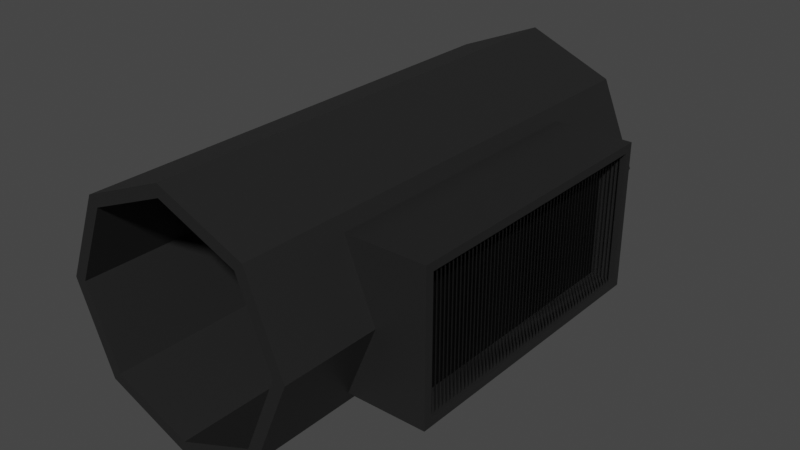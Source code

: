 # Source: Vent_Straight_Open.blend  (saved by Blender 2.80.75; exported with 4.5.12 LTS)
import bpy
from mathutils import Matrix  # noqa: F401  (used for matrix-valued properties, if any)

bpy.ops.wm.read_factory_settings(use_empty=True)
scene = bpy.context.scene
scene.name = 'Scene'

# ---- collections
col_collection = bpy.data.collections.new('Collection'); scene.collection.children.link(col_collection)

# ---- materials (node trees are filled in below, after node groups)
mat_material = bpy.data.materials.new('Material')
mat_material.use_transparent_shadow = False
mat_material_001 = bpy.data.materials.new('Material.001')
mat_material_001.use_transparent_shadow = False

# ---- material node trees
mat_material.use_nodes = True; mat_material.node_tree.nodes.clear()
_N = mat_material.node_tree.nodes; _L = mat_material.node_tree.links
n0 = _N.new('ShaderNodeOutputMaterial'); n0.name = 'Material Output'; n0.location = (300, 300)
n1 = _N.new('ShaderNodeBsdfPrincipled'); n1.name = 'Principled BSDF'; n1.location = (10, 300)
n1.distribution = 'GGX'
n1.subsurface_method = 'BURLEY'
n1.inputs[0].default_value = (0.01467, 0.01467, 0.01467, 1.0)
n1.inputs[3].default_value = 1.45
n1.inputs[27].default_value = (0.0, 0.0, 0.0, 1.0)
n1.inputs[28].default_value = 1.0
_L.new(n1.outputs[0], n0.inputs[0])
n0.is_active_output = True
mat_material_001.use_nodes = True; mat_material_001.node_tree.nodes.clear()
_N = mat_material_001.node_tree.nodes; _L = mat_material_001.node_tree.links
n0 = _N.new('ShaderNodeOutputMaterial'); n0.name = 'Material Output'; n0.location = (300, 300)
n1 = _N.new('ShaderNodeBsdfPrincipled'); n1.name = 'Principled BSDF'; n1.location = (10, 300)
n1.distribution = 'GGX'
n1.subsurface_method = 'BURLEY'
n1.inputs[0].default_value = (0.0, 0.0, 0.0, 1.0)
n1.inputs[3].default_value = 1.45
n1.inputs[27].default_value = (0.0, 0.0, 0.0, 1.0)
n1.inputs[28].default_value = 1.0
_L.new(n1.outputs[0], n0.inputs[0])
n0.is_active_output = True

# ---- world
world_world = bpy.data.worlds.new('World'); scene.world = world_world
world_world.use_nodes = True; world_world.node_tree.nodes.clear()
_N = world_world.node_tree.nodes; _L = world_world.node_tree.links
n0 = _N.new('ShaderNodeOutputWorld'); n0.name = 'World Output'; n0.location = (300, 300)
n1 = _N.new('ShaderNodeBackground'); n1.name = 'Background'; n1.location = (10, 300)
n1.inputs[0].default_value = (0.05088, 0.05088, 0.05088, 1.0)
_L.new(n1.outputs[0], n0.inputs[0])
n0.is_active_output = True
world_world.color = (0.05088, 0.05088, 0.05088)
world_world.use_sun_shadow = False
world_world.sun_shadow_jitter_overblur = 0.0

# ---- meshes
me_cylinder = bpy.data.meshes.new('Cylinder')
me_cylinder.from_pydata([(-2.608e-08, 1.0, -0.2), (-2.608e-08, -1.0, -0.2), (0.3536, 1.0, -0.3464), (0.3536, -1.0, -0.3464), (0.5, 1.0, -0.7), (0.5, -1.0, -0.7), (0.3536, 1.0, -1.054), (0.3536, -1.0, -1.054), (-6.979e-08, 1.0, -1.2), (-6.979e-08, -1.0, -1.2), (-0.3536, 1.0, -1.054), (-0.3536, -1.0, -1.054), (-0.5, 1.0, -0.7), (-0.5, -1.0, -0.7), (-0.3536, 1.0, -0.3464), (-0.3536, -1.0, -0.3464), (-2.608e-08, 1.0, -0.25), (-2.608e-08, -1.0, -0.25), (0.3182, 1.0, -0.3818), (0.3182, -1.0, -0.3818), (0.45, 1.0, -0.7), (0.45, -1.0, -0.7), (0.3182, 1.0, -1.018), (0.3182, -1.0, -1.018), (-6.979e-08, 1.0, -1.15), (-6.979e-08, -1.0, -1.15), (-0.3182, 1.0, -1.018), (-0.3182, -1.0, -1.018), (-0.45, 1.0, -0.7), (-0.45, -1.0, -0.7), (-0.3182, 1.0, -0.3818), (-0.3182, -1.0, -0.3818), (0.35, -0.6, -1.0), (0.35, -0.6, -0.4), (0.35, 0.6, -1.0), (0.35, 0.6, -0.4), (0.7, -0.5658, -0.9658), (0.7, -0.5658, -0.4342), (0.7, 0.5658, -0.9658), (0.47, -0.6, -0.7), (0.47, 0.6, -0.7), (0.7, 0.5658, -0.4342), (0.7, 0.6, -0.4), (0.7, 0.6, -1.0), (0.7, -0.6, -1.0), (0.7, -0.6, -0.4), (0.6014, 0.5658, -0.4342), (0.6014, 0.5658, -0.9658), (0.6014, -0.5658, -0.9658), (0.6014, -0.5658, -0.4342), (0.6911, -0.5598, -0.43), (0.6911, -0.5598, -0.97), (0.6828, -0.5416, -0.43), (0.6828, -0.5416, -0.97), (0.6911, -0.5398, -0.43), (0.6911, -0.5398, -0.97), (0.6828, -0.5216, -0.43), (0.6828, -0.5216, -0.97), (0.6911, -0.5198, -0.43), (0.6911, -0.5198, -0.97), (0.6828, -0.5016, -0.43), (0.6828, -0.5016, -0.97), (0.6911, -0.4998, -0.43), (0.6911, -0.4998, -0.97), (0.6828, -0.4816, -0.43), (0.6828, -0.4816, -0.97), (0.6911, -0.4798, -0.43), (0.6911, -0.4798, -0.97), (0.6828, -0.4616, -0.43), (0.6828, -0.4616, -0.97), (0.6911, -0.4598, -0.43), (0.6911, -0.4598, -0.97), (0.6828, -0.4416, -0.43), (0.6828, -0.4416, -0.97), (0.6911, -0.4398, -0.43), (0.6911, -0.4398, -0.97), (0.6828, -0.4216, -0.43), (0.6828, -0.4216, -0.97), (0.6911, -0.4198, -0.43), (0.6911, -0.4198, -0.97), (0.6828, -0.4016, -0.43), (0.6828, -0.4016, -0.97), (0.6911, -0.3998, -0.43), (0.6911, -0.3998, -0.97), (0.6828, -0.3816, -0.43), (0.6828, -0.3816, -0.97), (0.6911, -0.3798, -0.43), (0.6911, -0.3798, -0.97), (0.6828, -0.3616, -0.43), (0.6828, -0.3616, -0.97), (0.6911, -0.3598, -0.43), (0.6911, -0.3598, -0.97), (0.6828, -0.3416, -0.43), (0.6828, -0.3416, -0.97), (0.6911, -0.3398, -0.43), (0.6911, -0.3398, -0.97), (0.6828, -0.3216, -0.43), (0.6828, -0.3216, -0.97), (0.6911, -0.3198, -0.43), (0.6911, -0.3198, -0.97), (0.6828, -0.3016, -0.43), (0.6828, -0.3016, -0.97), (0.6911, -0.2998, -0.43), (0.6911, -0.2998, -0.97), (0.6828, -0.2816, -0.43), (0.6828, -0.2816, -0.97), (0.6911, -0.2798, -0.43), (0.6911, -0.2798, -0.97), (0.6828, -0.2616, -0.43), (0.6828, -0.2616, -0.97), (0.6911, -0.2598, -0.43), (0.6911, -0.2598, -0.97), (0.6828, -0.2416, -0.43), (0.6828, -0.2416, -0.97), (0.6911, -0.2398, -0.43), (0.6911, -0.2398, -0.97), (0.6828, -0.2216, -0.43), (0.6828, -0.2216, -0.97), (0.6911, -0.2198, -0.43), (0.6911, -0.2198, -0.97), (0.6828, -0.2016, -0.43), (0.6828, -0.2016, -0.97), (0.6911, -0.1998, -0.43), (0.6911, -0.1998, -0.97), (0.6828, -0.1816, -0.43), (0.6828, -0.1816, -0.97), (0.6911, -0.1798, -0.43), (0.6911, -0.1798, -0.97), (0.6828, -0.1616, -0.43), (0.6828, -0.1616, -0.97), (0.6911, -0.1598, -0.43), (0.6911, -0.1598, -0.97), (0.6828, -0.1416, -0.43), (0.6828, -0.1416, -0.97), (0.6911, -0.1398, -0.43), (0.6911, -0.1398, -0.97), (0.6828, -0.1216, -0.43), (0.6828, -0.1216, -0.97), (0.6911, -0.1198, -0.43), (0.6911, -0.1198, -0.97), (0.6828, -0.1016, -0.43), (0.6828, -0.1016, -0.97), (0.6911, -0.0998, -0.43), (0.6911, -0.0998, -0.97), (0.6828, -0.08163, -0.43), (0.6828, -0.08163, -0.97), (0.6911, -0.0798, -0.43), (0.6911, -0.0798, -0.97), (0.6828, -0.06163, -0.43), (0.6828, -0.06163, -0.97), (0.6911, -0.0598, -0.43), (0.6911, -0.0598, -0.97), (0.6828, -0.04163, -0.43), (0.6828, -0.04163, -0.97), (0.6911, -0.0398, -0.43), (0.6911, -0.0398, -0.97), (0.6828, -0.02163, -0.43), (0.6828, -0.02163, -0.97), (0.6911, -0.0198, -0.43), (0.6911, -0.0198, -0.97), (0.6828, -0.001627, -0.43), (0.6828, -0.001627, -0.97), (0.6911, 0.0002045, -0.43), (0.6911, 0.0002046, -0.97), (0.6828, 0.01837, -0.43), (0.6828, 0.01837, -0.97), (0.6911, 0.0202, -0.43), (0.6911, 0.0202, -0.97), (0.6828, 0.03837, -0.43), (0.6828, 0.03837, -0.97), (0.6911, 0.0402, -0.43), (0.6911, 0.0402, -0.97), (0.6828, 0.05837, -0.43), (0.6828, 0.05837, -0.97), (0.6911, 0.0602, -0.43), (0.6911, 0.0602, -0.97), (0.6828, 0.07837, -0.43), (0.6828, 0.07837, -0.97), (0.6911, 0.0802, -0.43), (0.6911, 0.0802, -0.97), (0.6828, 0.09837, -0.43), (0.6828, 0.09837, -0.97), (0.6911, 0.1002, -0.43), (0.6911, 0.1002, -0.97), (0.6828, 0.1184, -0.43), (0.6828, 0.1184, -0.97), (0.6911, 0.1202, -0.43), (0.6911, 0.1202, -0.97), (0.6828, 0.1384, -0.43), (0.6828, 0.1384, -0.97), (0.6911, 0.1402, -0.43), (0.6911, 0.1402, -0.97), (0.6828, 0.1584, -0.43), (0.6828, 0.1584, -0.97), (0.6911, 0.1602, -0.43), (0.6911, 0.1602, -0.97), (0.6828, 0.1784, -0.43), (0.6828, 0.1784, -0.97), (0.6911, 0.1802, -0.43), (0.6911, 0.1802, -0.97), (0.6828, 0.1984, -0.43), (0.6828, 0.1984, -0.97), (0.6911, 0.2002, -0.43), (0.6911, 0.2002, -0.97), (0.6828, 0.2184, -0.43), (0.6828, 0.2184, -0.97), (0.6911, 0.2202, -0.43), (0.6911, 0.2202, -0.97), (0.6828, 0.2384, -0.43), (0.6828, 0.2384, -0.97), (0.6911, 0.2402, -0.43), (0.6911, 0.2402, -0.97), (0.6828, 0.2584, -0.43), (0.6828, 0.2584, -0.97), (0.6911, 0.2602, -0.43), (0.6911, 0.2602, -0.97), (0.6828, 0.2784, -0.43), (0.6828, 0.2784, -0.97), (0.6911, 0.2802, -0.43), (0.6911, 0.2802, -0.97), (0.6828, 0.2984, -0.43), (0.6828, 0.2984, -0.97), (0.6911, 0.3002, -0.43), (0.6911, 0.3002, -0.97), (0.6828, 0.3184, -0.43), (0.6828, 0.3184, -0.97), (0.6911, 0.3202, -0.43), (0.6911, 0.3202, -0.97), (0.6828, 0.3384, -0.43), (0.6828, 0.3384, -0.97), (0.6911, 0.3402, -0.43), (0.6911, 0.3402, -0.97), (0.6828, 0.3584, -0.43), (0.6828, 0.3584, -0.97), (0.6911, 0.3602, -0.43), (0.6911, 0.3602, -0.97), (0.6828, 0.3784, -0.43), (0.6828, 0.3784, -0.97), (0.6911, 0.3802, -0.43), (0.6911, 0.3802, -0.97), (0.6828, 0.3984, -0.43), (0.6828, 0.3984, -0.97), (0.6911, 0.4002, -0.43), (0.6911, 0.4002, -0.97), (0.6828, 0.4184, -0.43), (0.6828, 0.4184, -0.97), (0.6911, 0.4202, -0.43), (0.6911, 0.4202, -0.97), (0.6828, 0.4384, -0.43), (0.6828, 0.4384, -0.97), (0.6911, 0.4402, -0.43), (0.6911, 0.4402, -0.97), (0.6828, 0.4584, -0.43), (0.6828, 0.4584, -0.97), (0.6911, 0.4602, -0.43), (0.6911, 0.4602, -0.97), (0.6828, 0.4784, -0.43), (0.6828, 0.4784, -0.97), (0.6911, 0.4802, -0.43), (0.6911, 0.4802, -0.97), (0.6828, 0.4984, -0.43), (0.6828, 0.4984, -0.97), (0.6911, 0.5002, -0.43), (0.6911, 0.5002, -0.97), (0.6828, 0.5184, -0.43), (0.6828, 0.5184, -0.97), (0.6911, 0.5202, -0.43), (0.6911, 0.5202, -0.97), (0.6828, 0.5384, -0.43), (0.6828, 0.5384, -0.97), (0.6911, 0.5402, -0.43), (0.6911, 0.5402, -0.97), (0.6828, 0.5584, -0.43), (0.6828, 0.5584, -0.97)], [], [(0, 1, 3, 2), (2, 3, 5, 4), (4, 5, 7, 6), (6, 7, 9, 8), (8, 9, 11, 10), (10, 11, 13, 12), (12, 13, 15, 14), (14, 15, 1, 0), (16, 18, 19, 17), (18, 20, 21, 19), (20, 22, 23, 21), (22, 24, 25, 23), (24, 26, 27, 25), (26, 28, 29, 27), (28, 30, 31, 29), (30, 16, 17, 31), (0, 2, 18, 16), (3, 1, 17, 19), (2, 4, 20, 18), (5, 3, 19, 21), (4, 6, 22, 20), (7, 5, 21, 23), (6, 8, 24, 22), (9, 7, 23, 25), (8, 10, 26, 24), (11, 9, 25, 27), (10, 12, 28, 26), (13, 11, 27, 29), (12, 14, 30, 28), (15, 13, 29, 31), (14, 0, 16, 30), (1, 15, 31, 17), (39, 44, 45), (40, 35, 42), (45, 33, 39), (34, 43, 44, 32), (42, 35, 33, 45), (44, 39, 32), (38, 41, 46, 47), (34, 40, 43), (43, 40, 42), (41, 38, 43, 42), (38, 36, 44, 43), (37, 41, 42, 45), (36, 37, 45, 44), (47, 46, 49, 48), (37, 36, 48, 49), (36, 38, 47, 48), (41, 37, 49, 46), (50, 51, 53, 52), (54, 55, 57, 56), (58, 59, 61, 60), (62, 63, 65, 64), (66, 67, 69, 68), (70, 71, 73, 72), (74, 75, 77, 76), (78, 79, 81, 80), (82, 83, 85, 84), (86, 87, 89, 88), (90, 91, 93, 92), (94, 95, 97, 96), (98, 99, 101, 100), (102, 103, 105, 104), (106, 107, 109, 108), (110, 111, 113, 112), (114, 115, 117, 116), (118, 119, 121, 120), (122, 123, 125, 124), (126, 127, 129, 128), (130, 131, 133, 132), (134, 135, 137, 136), (138, 139, 141, 140), (142, 143, 145, 144), (146, 147, 149, 148), (150, 151, 153, 152), (154, 155, 157, 156), (158, 159, 161, 160), (162, 163, 165, 164), (166, 167, 169, 168), (170, 171, 173, 172), (174, 175, 177, 176), (178, 179, 181, 180), (182, 183, 185, 184), (186, 187, 189, 188), (190, 191, 193, 192), (194, 195, 197, 196), (198, 199, 201, 200), (202, 203, 205, 204), (206, 207, 209, 208), (210, 211, 213, 212), (214, 215, 217, 216), (218, 219, 221, 220), (222, 223, 225, 224), (226, 227, 229, 228), (230, 231, 233, 232), (234, 235, 237, 236), (238, 239, 241, 240), (242, 243, 245, 244), (246, 247, 249, 248), (250, 251, 253, 252), (254, 255, 257, 256), (258, 259, 261, 260), (262, 263, 265, 264), (266, 267, 269, 268), (270, 271, 273, 272)])
me_cylinder.polygons.foreach_set('material_index', [0, 0, 0, 0, 0, 0, 0, 0, 0, 0, 0, 0, 0, 0, 0, 0, 0, 0, 0, 0, 0, 0, 0, 0, 0, 0, 0, 0, 0, 0, 0, 0, 0, 0, 0, 0, 0, 0, 0, 0, 0, 0, 0, 0, 0, 1, 0, 0, 0, 0, 0, 0, 0, 0, 0, 0, 0, 0, 0, 0, 0, 0, 0, 0, 0, 0, 0, 0, 0, 0, 0, 0, 0, 0, 0, 0, 0, 0, 0, 0, 0, 0, 0, 0, 0, 0, 0, 0, 0, 0, 0, 0, 0, 0, 0, 0, 0, 0, 0, 0, 0, 0, 0, 0, 0])
_uv = me_cylinder.uv_layers.new(name='UVMap')
_uv.uv.foreach_set('vector', [1.0, 0.5, 1.0, 1.0, 0.875, 1.0, 0.875, 0.5, 0.875, 0.5, 0.875, 1.0, 0.75, 1.0, 0.75, 0.5, 0.75, 0.5, 0.75, 1.0, 0.625, 1.0, 0.625, 0.5, 0.625, 0.5, 0.625, 1.0, 0.5, 1.0, 0.5, 0.5, 0.5, 0.5, 0.5, 1.0, 0.375, 1.0, 0.375, 0.5, 0.375, 0.5, 0.375, 1.0, 0.25, 1.0, 0.25, 0.5, 0.25, 0.5, 0.25, 1.0, 0.125, 1.0, 0.125, 0.5, 0.125, 0.5, 0.125, 1.0, 0.0, 1.0, 0.0, 0.5, 1.0, 0.5, 0.875, 0.5, 0.875, 1.0, 1.0, 1.0, 0.875, 0.5, 0.75, 0.5, 0.75, 1.0, 0.875, 1.0, 0.75, 0.5, 0.625, 0.5, 0.625, 1.0, 0.75, 1.0, 0.625, 0.5, 0.5, 0.5, 0.5, 1.0, 0.625, 1.0, 0.5, 0.5, 0.375, 0.5, 0.375, 1.0, 0.5, 1.0, 0.375, 0.5, 0.25, 0.5, 0.25, 1.0, 0.375, 1.0, 0.25, 0.5, 0.125, 0.5, 0.125, 1.0, 0.25, 1.0, 0.125, 0.5, 0.0, 0.5, 0.0, 1.0, 0.125, 1.0, 1.0, 0.5, 0.875, 0.5, 0.875, 0.5, 1.0, 0.5, 0.875, 1.0, 1.0, 1.0, 1.0, 1.0, 0.875, 1.0, 0.875, 0.5, 0.75, 0.5, 0.75, 0.5, 0.875, 0.5, 0.75, 1.0, 0.875, 1.0, 0.875, 1.0, 0.75, 1.0, 0.75, 0.5, 0.625, 0.5, 0.625, 0.5, 0.75, 0.5, 0.625, 1.0, 0.75, 1.0, 0.75, 1.0, 0.625, 1.0, 0.625, 0.5, 0.5, 0.5, 0.5, 0.5, 0.625, 0.5, 0.5, 1.0, 0.625, 1.0, 0.625, 1.0, 0.5, 1.0, 0.5, 0.5, 0.375, 0.5, 0.375, 0.5, 0.5, 0.5, 0.375, 1.0, 0.5, 1.0, 0.5, 1.0, 0.375, 1.0, 0.375, 0.5, 0.25, 0.5, 0.25, 0.5, 0.375, 0.5, 0.25, 1.0, 0.375, 1.0, 0.375, 1.0, 0.25, 1.0, 0.25, 0.5, 0.125, 0.5, 0.125, 0.5, 0.25, 0.5, 0.125, 1.0, 0.25, 1.0, 0.25, 1.0, 0.125, 1.0, 0.125, 0.5, 0.0, 0.5, 0.0, 0.5, 0.125, 0.5, 0.0, 1.0, 0.125, 1.0, 0.125, 1.0, 0.0, 1.0, 0.5, 0.9688, 0.375, 0.75, 0.625, 0.75, 0.5, 0.2812, 0.625, 0.2812, 0.625, 0.5, 0.625, 0.75, 0.625, 0.9688, 0.5, 0.9688, 0.1562, 0.5, 0.375, 0.5, 0.375, 0.75, 0.1562, 0.75, 0.625, 0.5, 0.8438, 0.5, 0.8438, 0.75, 0.625, 0.75, 0.375, 0.75, 0.5, 0.9688, 0.375, 0.9688, 0.3893, 0.5071, 0.6107, 0.5071, 0.6107, 0.5071, 0.3893, 0.5071, 0.375, 0.2812, 0.5, 0.2812, 0.375, 0.5, 0.375, 0.5, 0.5, 0.2812, 0.625, 0.5, 0.6107, 0.5071, 0.3893, 0.5071, 0.375, 0.5, 0.625, 0.5, 0.3893, 0.5071, 0.3893, 0.7429, 0.375, 0.75, 0.375, 0.5, 0.6107, 0.7429, 0.6107, 0.5071, 0.625, 0.5, 0.625, 0.75, 0.3893, 0.7429, 0.6107, 0.7429, 0.625, 0.75, 0.375, 0.75, 0.3893, 0.5071, 0.6107, 0.5071, 0.6107, 0.7429, 0.3893, 0.7429, 0.6107, 0.7429, 0.3893, 0.7429, 0.3893, 0.7429, 0.6107, 0.7429, 0.3893, 0.7429, 0.3893, 0.5071, 0.3893, 0.5071, 0.3893, 0.7429, 0.6107, 0.5071, 0.6107, 0.7429, 0.6107, 0.7429, 0.6107, 0.5071, 0.0, 0.0, 1.0, 0.0, 1.0, 1.0, 0.0, 1.0, 0.0, 0.0, 1.0, 0.0, 1.0, 1.0, 0.0, 1.0, 0.0, 0.0, 1.0, 0.0, 1.0, 1.0, 0.0, 1.0, 0.0, 0.0, 1.0, 0.0, 1.0, 1.0, 0.0, 1.0, 0.0, 0.0, 1.0, 0.0, 1.0, 1.0, 0.0, 1.0, 0.0, 0.0, 1.0, 0.0, 1.0, 1.0, 0.0, 1.0, 0.0, 0.0, 1.0, 0.0, 1.0, 1.0, 0.0, 1.0, 0.0, 0.0, 1.0, 0.0, 1.0, 1.0, 0.0, 1.0, 0.0, 0.0, 1.0, 0.0, 1.0, 1.0, 0.0, 1.0, 0.0, 0.0, 1.0, 0.0, 1.0, 1.0, 0.0, 1.0, 0.0, 0.0, 1.0, 0.0, 1.0, 1.0, 0.0, 1.0, 0.0, 0.0, 1.0, 0.0, 1.0, 1.0, 0.0, 1.0, 0.0, 0.0, 1.0, 0.0, 1.0, 1.0, 0.0, 1.0, 0.0, 0.0, 1.0, 0.0, 1.0, 1.0, 0.0, 1.0, 0.0, 0.0, 1.0, 0.0, 1.0, 1.0, 0.0, 1.0, 0.0, 0.0, 1.0, 0.0, 1.0, 1.0, 0.0, 1.0, 0.0, 0.0, 1.0, 0.0, 1.0, 1.0, 0.0, 1.0, 0.0, 0.0, 1.0, 0.0, 1.0, 1.0, 0.0, 1.0, 0.0, 0.0, 1.0, 0.0, 1.0, 1.0, 0.0, 1.0, 0.0, 0.0, 1.0, 0.0, 1.0, 1.0, 0.0, 1.0, 0.0, 0.0, 1.0, 0.0, 1.0, 1.0, 0.0, 1.0, 0.0, 0.0, 1.0, 0.0, 1.0, 1.0, 0.0, 1.0, 0.0, 0.0, 1.0, 0.0, 1.0, 1.0, 0.0, 1.0, 0.0, 0.0, 1.0, 0.0, 1.0, 1.0, 0.0, 1.0, 0.0, 0.0, 1.0, 0.0, 1.0, 1.0, 0.0, 1.0, 0.0, 0.0, 1.0, 0.0, 1.0, 1.0, 0.0, 1.0, 0.0, 0.0, 1.0, 0.0, 1.0, 1.0, 0.0, 1.0, 0.0, 0.0, 1.0, 0.0, 1.0, 1.0, 0.0, 1.0, 0.0, 0.0, 1.0, 0.0, 1.0, 1.0, 0.0, 1.0, 0.0, 0.0, 1.0, 0.0, 1.0, 1.0, 0.0, 1.0, 0.0, 0.0, 1.0, 0.0, 1.0, 1.0, 0.0, 1.0, 0.0, 0.0, 1.0, 0.0, 1.0, 1.0, 0.0, 1.0, 0.0, 0.0, 1.0, 0.0, 1.0, 1.0, 0.0, 1.0, 0.0, 0.0, 1.0, 0.0, 1.0, 1.0, 0.0, 1.0, 0.0, 0.0, 1.0, 0.0, 1.0, 1.0, 0.0, 1.0, 0.0, 0.0, 1.0, 0.0, 1.0, 1.0, 0.0, 1.0, 0.0, 0.0, 1.0, 0.0, 1.0, 1.0, 0.0, 1.0, 0.0, 0.0, 1.0, 0.0, 1.0, 1.0, 0.0, 1.0, 0.0, 0.0, 1.0, 0.0, 1.0, 1.0, 0.0, 1.0, 0.0, 0.0, 1.0, 0.0, 1.0, 1.0, 0.0, 1.0, 0.0, 0.0, 1.0, 0.0, 1.0, 1.0, 0.0, 1.0, 0.0, 0.0, 1.0, 0.0, 1.0, 1.0, 0.0, 1.0, 0.0, 0.0, 1.0, 0.0, 1.0, 1.0, 0.0, 1.0, 0.0, 0.0, 1.0, 0.0, 1.0, 1.0, 0.0, 1.0, 0.0, 0.0, 1.0, 0.0, 1.0, 1.0, 0.0, 1.0, 0.0, 0.0, 1.0, 0.0, 1.0, 1.0, 0.0, 1.0, 0.0, 0.0, 1.0, 0.0, 1.0, 1.0, 0.0, 1.0, 0.0, 0.0, 1.0, 0.0, 1.0, 1.0, 0.0, 1.0, 0.0, 0.0, 1.0, 0.0, 1.0, 1.0, 0.0, 1.0, 0.0, 0.0, 1.0, 0.0, 1.0, 1.0, 0.0, 1.0, 0.0, 0.0, 1.0, 0.0, 1.0, 1.0, 0.0, 1.0, 0.0, 0.0, 1.0, 0.0, 1.0, 1.0, 0.0, 1.0, 0.0, 0.0, 1.0, 0.0, 1.0, 1.0, 0.0, 1.0, 0.0, 0.0, 1.0, 0.0, 1.0, 1.0, 0.0, 1.0, 0.0, 0.0, 1.0, 0.0, 1.0, 1.0, 0.0, 1.0, 0.0, 0.0, 1.0, 0.0, 1.0, 1.0, 0.0, 1.0])
me_cylinder.materials.append(mat_material)
me_cylinder.materials.append(mat_material_001)
me_cylinder.use_remesh_preserve_volume = False
me_cylinder.use_remesh_preserve_attributes = False
me_cylinder.use_mirror_vertex_groups = False
me_cylinder.update()

# ---- objects
ob_cylinder = bpy.data.objects.new('Cylinder', me_cylinder)

# ---- transforms, parenting, visibility, modifiers, constraints
ob_cylinder.location = (0.0, 0.0, 0.0)
ob_cylinder.lineart.crease_threshold = 0.0

# ---- collection membership
col_collection.objects.link(ob_cylinder)

# ---- scene / render settings (as saved in the file)
scene.frame_start = 1; scene.frame_end = 250; scene.frame_set(46)
scene.render.engine = 'BLENDER_EEVEE_NEXT'
scene.cycles.use_denoising = False
scene.cycles.samples = 128
scene.cycles.sampling_pattern = 'TABULATED_SOBOL'
scene.cycles.use_adaptive_sampling = False
scene.cycles.use_light_tree = False
scene.eevee.use_gtao = True
scene.eevee.gtao_distance = 10.0
scene.view_settings.view_transform = 'Filmic'
bpy.context.view_layer.update()

# ---- added for rendering (the .blend has no active camera and no usable light): camera, sun
cam_auto = bpy.data.cameras.new('AutoCamera')
cam_auto.lens = 50.0
cam_auto.sensor_width = 36.0
cam_auto.clip_end = 1000.0
ob_auto_camera = bpy.data.objects.new('AutoCamera', cam_auto)
scene.collection.objects.link(ob_auto_camera)
ob_auto_camera.location = (2.44796, -2.81755, 1.17837)
ob_auto_camera.rotation_euler = (1.09748, -7.21219e-08, 0.694738)
scene.camera = ob_auto_camera
light_auto_sun = bpy.data.lights.new('AutoSun', 'SUN')
light_auto_sun.energy = 3.0
light_auto_sun.angle = 0.0523599
ob_auto_sun = bpy.data.objects.new('AutoSun', light_auto_sun)
scene.collection.objects.link(ob_auto_sun)
ob_auto_sun.rotation_euler = (0.872665, 0.174533, 0.523599)
bpy.context.view_layer.update()
